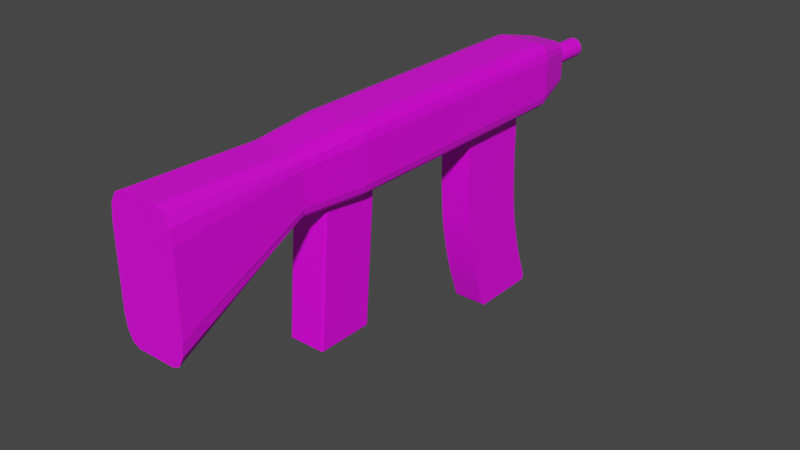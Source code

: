 # Source: AssaultRifle.blend  (saved by Blender 3.2.14; exported with 4.5.12 LTS)
import bpy
from mathutils import Matrix  # noqa: F401  (used for matrix-valued properties, if any)

bpy.ops.wm.read_factory_settings(use_empty=True)
scene = bpy.context.scene
scene.name = 'Scene'

# ---- collections
col_collection = bpy.data.collections.new('Collection'); scene.collection.children.link(col_collection)

# ---- images (referenced by path relative to the original .blend; pixels are not part of the script)
import os
ASSET_DIR = os.environ.get("B2B_ASSET_DIR", "")  # directory of the original .blend (textures are referenced by path, not embedded)
HERE = os.path.dirname(os.path.abspath(__file__))  # packed textures are extracted next to this script under _unpacked/

def load_image(name, relpath, width, height, colorspace="sRGB"):
    """Load a texture the original file referenced (path relative to the .blend, or extracted next to this script)."""
    p = next((c for c in (os.path.join(HERE, relpath), os.path.join(ASSET_DIR, relpath)) if relpath and os.path.exists(c)), "")
    if p:
        img = bpy.data.images.load(p, check_existing=True)
        img.name = name
    else:  # same state as the original file: an image datablock whose file is absent (Cycles renders it pink)
        img = bpy.data.images.new(name, width, height)
        img.source = "FILE"
        img.filepath = "//" + (relpath or name)
    img.colorspace_settings.name = colorspace
    return img
img_pistol_png = load_image('Pistol.png', 'Pistol.png', 1024, 1024, 'sRGB')

# ---- materials (node trees are filled in below, after node groups)
mat_iron = bpy.data.materials.new('Iron')
mat_iron.alpha_threshold = 0.0
mat_iron.use_transparent_shadow = False
mat_iron.line_color = (0.0, 0.0, 0.0, 1.0)
mat_wood = bpy.data.materials.new('Wood')
mat_wood.use_transparent_shadow = False
mat_smoothiron = bpy.data.materials.new('SmoothIron')
mat_smoothiron.use_transparent_shadow = False

# ---- material node trees
mat_iron.use_nodes = True; mat_iron.node_tree.nodes.clear()
_N = mat_iron.node_tree.nodes; _L = mat_iron.node_tree.links
n0 = _N.new('ShaderNodeOutputMaterial'); n0.name = 'Material Output'; n0.location = (300, 300)
n1 = _N.new('ShaderNodeBsdfPrincipled'); n1.name = 'Principled BSDF'; n1.location = (10, 300)
n1.distribution = 'GGX'
n1.subsurface_method = 'RANDOM_WALK_SKIN'
n1.inputs[2].default_value = 0.4
n1.inputs[3].default_value = 1.45
n1.inputs[27].default_value = (0.0, 0.0, 0.0, 1.0)
n1.inputs[28].default_value = 1.0
n2 = _N.new('ShaderNodeTexImage'); n2.name = 'Image Texture'; n2.location = (-451, 175)
n2.image = img_pistol_png
n2.interpolation = 'Closest'
_L.new(n1.outputs[0], n0.inputs[0])
_L.new(n2.outputs[0], n1.inputs[0])
n0.is_active_output = True
mat_wood.use_nodes = True; mat_wood.node_tree.nodes.clear()
_N = mat_wood.node_tree.nodes; _L = mat_wood.node_tree.links
n0 = _N.new('ShaderNodeBsdfPrincipled'); n0.name = 'Principled BSDF'; n0.location = (10, 300)
n0.distribution = 'GGX'
n0.subsurface_method = 'RANDOM_WALK_SKIN'
n0.inputs[3].default_value = 1.45
n0.inputs[27].default_value = (0.0, 0.0, 0.0, 1.0)
n0.inputs[28].default_value = 1.0
n1 = _N.new('ShaderNodeOutputMaterial'); n1.name = 'Material Output'; n1.location = (300, 300)
n2 = _N.new('ShaderNodeTexImage'); n2.name = 'Image Texture'; n2.location = (-435, 28)
n2.image = img_pistol_png
n2.interpolation = 'Closest'
_L.new(n0.outputs[0], n1.inputs[0])
_L.new(n2.outputs[0], n0.inputs[0])
n1.is_active_output = True
mat_smoothiron.use_nodes = True; mat_smoothiron.node_tree.nodes.clear()
_N = mat_smoothiron.node_tree.nodes; _L = mat_smoothiron.node_tree.links
n0 = _N.new('ShaderNodeBsdfPrincipled'); n0.name = 'Principled BSDF'; n0.location = (10, 300)
n0.distribution = 'GGX'
n0.subsurface_method = 'RANDOM_WALK_SKIN'
n0.inputs[3].default_value = 1.45
n0.inputs[27].default_value = (0.0, 0.0, 0.0, 1.0)
n0.inputs[28].default_value = 1.0
n1 = _N.new('ShaderNodeOutputMaterial'); n1.name = 'Material Output'; n1.location = (300, 300)
n2 = _N.new('ShaderNodeTexImage'); n2.name = 'Image Texture'; n2.location = (-424, 97)
n2.image = img_pistol_png
n2.interpolation = 'Closest'
_L.new(n0.outputs[0], n1.inputs[0])
_L.new(n2.outputs[0], n0.inputs[0])
n1.is_active_output = True

# ---- world
world_world = bpy.data.worlds.new('World'); scene.world = world_world
world_world.use_nodes = True; world_world.node_tree.nodes.clear()
_N = world_world.node_tree.nodes; _L = world_world.node_tree.links
n0 = _N.new('ShaderNodeOutputWorld'); n0.name = 'World Output'; n0.location = (300, 300)
n1 = _N.new('ShaderNodeBackground'); n1.name = 'Background'; n1.location = (10, 300)
n1.inputs[0].default_value = (0.05088, 0.05088, 0.05088, 1.0)
_L.new(n1.outputs[0], n0.inputs[0])
n0.is_active_output = True
world_world.color = (0.05088, 0.05088, 0.05088)
world_world.use_sun_shadow = False
world_world.sun_shadow_jitter_overblur = 0.0

# ---- meshes
me_cube = bpy.data.meshes.new('Cube')
me_cube.from_pydata([(0.5, 0.262, 1.0), (0.5, -2.0, 1.0), (-0.5, 0.262, 1.0), (-0.5, -2.0, 1.0), (0.5, 0.3178, -1.552), (0.5, 0.262, -0.4448), (0.5, -0.5552, -1.0), (-0.5, 0.262, -0.4448), (-0.5, 0.3178, -1.552), (-0.5, -0.5552, -1.0), (-0.5, 0.355, -1.921), (-0.5, 0.8142, -3.988), (-0.5, -0.8659, -2.981), (-0.5, 0.3738, -2.082), (-0.5, 0.3994, -2.26), (-0.5, 0.4313, -2.452), (-0.5, 0.4687, -2.654), (-0.5, 0.5111, -2.861), (-0.5, 0.5574, -3.07), (-0.5, 0.6068, -3.275), (-0.5, 0.6582, -3.474), (-0.5, 0.7106, -3.661), (-0.5, 0.763, -3.834), (0.5, 0.8142, -3.988), (0.5, 0.355, -1.921), (0.5, -0.8659, -2.981), (0.5, 0.763, -3.834), (0.5, 0.7106, -3.661), (0.5, 0.6582, -3.474), (0.5, 0.6068, -3.275), (0.5, 0.5574, -3.07), (0.5, 0.5111, -2.861), (0.5, 0.4687, -2.654), (0.5, 0.4313, -2.452), (0.5, 0.3994, -2.26), (0.5, 0.3738, -2.082), (-0.5, -1.421, -4.065), (-0.5, -1.915, -1.84), (-0.5, -0.866, -2.981), (-0.5, -1.471, -3.913), (-0.5, -1.523, -3.745), (-0.5, -1.575, -3.563), (-0.5, -1.626, -3.37), (-0.5, -1.675, -3.169), (-0.5, -1.723, -2.964), (-0.5, -1.767, -2.759), (-0.5, -1.807, -2.556), (-0.5, -1.842, -2.359), (-0.5, -1.873, -2.172), (-0.5, -1.897, -1.998), (0.5, -1.915, -1.84), (0.5, -1.421, -4.065), (0.5, -0.866, -2.981), (0.5, -1.897, -1.998), (0.5, -1.873, -2.172), (0.5, -1.842, -2.359), (0.5, -1.807, -2.556), (0.5, -1.767, -2.759), (0.5, -1.723, -2.964), (0.5, -1.675, -3.169), (0.5, -1.626, -3.37), (0.5, -1.575, -3.563), (0.5, -1.523, -3.745), (0.5, -1.471, -3.913), (0.5, -2.0, -0.1297), (0.5, -1.915, -1.84), (0.5, -1.13, -1.0), (0.5, -1.999, -0.2936), (0.5, -1.995, -0.478), (0.5, -1.989, -0.6774), (0.5, -1.98, -0.8856), (0.5, -1.97, -1.096), (0.5, -1.958, -1.303), (0.5, -1.944, -1.5), (0.5, -1.93, -1.681), (-0.5, -1.915, -1.84), (-0.5, -2.0, -0.1297), (-0.5, -1.13, -1.0), (-0.5, -1.93, -1.681), (-0.5, -1.944, -1.5), (-0.5, -1.958, -1.303), (-0.5, -1.97, -1.096), (-0.5, -1.98, -0.8856), (-0.5, -1.989, -0.6774), (-0.5, -1.995, -0.478), (-0.5, -1.999, -0.2936), (-0.5, 1.104, -4.815), (-0.5, 0.9854, -4.981), (-0.5, 1.109, -4.898), (-0.5, 1.066, -4.959), (0.5, 0.9854, -4.981), (0.5, 1.104, -4.815), (0.5, 1.066, -4.959), (0.5, 1.109, -4.898), (-0.5, -0.9814, -4.981), (-0.5, -1.139, -4.869), (-0.5, -1.046, -4.966), (-0.5, -1.104, -4.925), (0.5, -1.139, -4.869), (0.5, -0.9814, -4.981), (0.5, -1.104, -4.925), (0.5, -1.046, -4.966), (-1.0, -2.0, 1.0)], [], [(0, 2, 3, 1), (65, 75, 37, 50), (23, 25, 52, 51, 98, 100, 101, 99, 90, 92, 93, 91), (4, 6, 66, 65, 50, 52, 25, 24), (75, 77, 9, 8, 10, 12, 38, 37), (36, 38, 12, 11, 86, 88, 89, 87, 94, 96, 97, 95), (11, 23, 91, 86), (8, 4, 24, 10), (4, 5, 6), (7, 8, 9), (4, 8, 7, 5), (7, 2, 0, 5), (10, 13, 12), (13, 14, 12), (14, 15, 12), (15, 16, 12), (16, 17, 12), (17, 18, 12), (18, 19, 12), (19, 20, 12), (20, 21, 12), (21, 22, 12), (22, 11, 12), (23, 26, 25), (26, 27, 25), (27, 28, 25), (28, 29, 25), (29, 30, 25), (30, 31, 25), (31, 32, 25), (32, 33, 25), (33, 34, 25), (34, 35, 25), (35, 24, 25), (23, 11, 22, 26), (26, 22, 21, 27), (27, 21, 20, 28), (28, 20, 19, 29), (29, 19, 18, 30), (30, 18, 17, 31), (31, 17, 16, 32), (32, 16, 15, 33), (33, 15, 14, 34), (34, 14, 13, 35), (35, 13, 10, 24), (64, 1, 3, 76), (36, 39, 38), (39, 40, 38), (40, 41, 38), (41, 42, 38), (42, 43, 38), (43, 44, 38), (44, 45, 38), (45, 46, 38), (46, 47, 38), (47, 48, 38), (48, 49, 38), (49, 37, 38), (50, 53, 52), (53, 54, 52), (54, 55, 52), (55, 56, 52), (56, 57, 52), (57, 58, 52), (58, 59, 52), (59, 60, 52), (60, 61, 52), (61, 62, 52), (62, 63, 52), (63, 51, 52), (36, 51, 63, 39), (39, 63, 62, 40), (40, 62, 61, 41), (41, 61, 60, 42), (42, 60, 59, 43), (43, 59, 58, 44), (44, 58, 57, 45), (45, 57, 56, 46), (46, 56, 55, 47), (47, 55, 54, 48), (48, 54, 53, 49), (49, 53, 50, 37), (77, 76, 3, 2, 7, 9), (64, 67, 66), (67, 68, 66), (68, 69, 66), (69, 70, 66), (70, 71, 66), (71, 72, 66), (72, 73, 66), (73, 74, 66), (74, 65, 66), (75, 78, 77), (78, 79, 77), (79, 80, 77), (80, 81, 77), (81, 82, 77), (82, 83, 77), (83, 84, 77), (84, 85, 77), (85, 76, 77), (75, 65, 74, 78), (78, 74, 73, 79), (79, 73, 72, 80), (80, 72, 71, 81), (81, 71, 70, 82), (82, 70, 69, 83), (83, 69, 68, 84), (84, 68, 67, 85), (85, 67, 64, 76), (6, 5, 0, 1, 64, 66), (90, 87, 89, 92), (92, 89, 88, 93), (93, 88, 86, 91), (51, 36, 95, 98), (94, 99, 101, 96), (96, 101, 100, 97), (97, 100, 98, 95), (87, 90, 99, 94)])
_uv = me_cube.uv_layers.new(name='UVMap')
_uv.uv.foreach_set('vector', [0.1652, 0.4752, 0.1652, 0.4752, 0.1652, 0.4752, 0.1652, 0.4752, 0.1652, 0.4752, 0.1652, 0.4752, 0.1652, 0.4752, 0.1652, 0.4752, 0.1652, 0.4752, 0.1652, 0.4752, 0.1652, 0.4752, 0.1652, 0.4752, 0.1652, 0.4752, 0.1652, 0.4752, 0.1652, 0.4752, 0.1652, 0.4752, 0.1652, 0.4752, 0.1652, 0.4752, 0.1652, 0.4752, 0.1652, 0.4752, 0.1652, 0.4752, 0.1652, 0.4752, 0.1652, 0.4752, 0.1652, 0.4752, 0.1652, 0.4752, 0.1652, 0.4752, 0.1652, 0.4752, 0.1652, 0.4752, 0.1652, 0.4752, 0.1652, 0.4752, 0.1652, 0.4752, 0.1652, 0.4752, 0.1652, 0.4752, 0.1652, 0.4752, 0.1652, 0.4752, 0.1652, 0.4752, 0.1652, 0.4752, 0.1652, 0.4752, 0.1652, 0.4752, 0.1652, 0.4752, 0.1652, 0.4752, 0.1652, 0.4752, 0.1652, 0.4752, 0.1652, 0.4752, 0.1652, 0.4752, 0.1652, 0.4752, 0.1652, 0.4752, 0.1652, 0.4752, 0.1652, 0.4752, 0.1652, 0.4752, 0.1652, 0.4752, 0.1652, 0.4752, 0.1652, 0.4752, 0.1652, 0.4752, 0.1652, 0.4752, 0.1652, 0.4752, 0.1652, 0.4752, 0.1652, 0.4752, 0.1652, 0.4752, 0.1652, 0.4752, 0.1652, 0.4752, 0.1652, 0.4752, 0.1652, 0.4752, 0.1652, 0.4752, 0.1652, 0.4752, 0.1652, 0.4752, 0.1652, 0.4752, 0.1652, 0.4752, 0.1652, 0.4752, 0.1652, 0.4752, 0.1652, 0.4752, 0.1652, 0.4752, 0.1652, 0.4752, 0.1652, 0.4752, 0.1652, 0.4752, 0.1652, 0.4752, 0.1652, 0.4752, 0.1652, 0.4752, 0.1652, 0.4752, 0.1652, 0.4752, 0.1652, 0.4752, 0.1652, 0.4752, 0.1652, 0.4752, 0.1652, 0.4752, 0.1652, 0.4752, 0.1652, 0.4752, 0.1652, 0.4752, 0.1652, 0.4752, 0.1652, 0.4752, 0.1652, 0.4752, 0.1652, 0.4752, 0.1652, 0.4752, 0.1652, 0.4752, 0.1652, 0.4752, 0.1652, 0.4752, 0.1652, 0.4752, 0.1652, 0.4752, 0.1652, 0.4752, 0.1652, 0.4752, 0.1652, 0.4752, 0.1652, 0.4752, 0.1652, 0.4752, 0.1652, 0.4752, 0.1652, 0.4752, 0.1652, 0.4752, 0.1652, 0.4752, 0.1652, 0.4752, 0.1652, 0.4752, 0.1652, 0.4752, 0.1652, 0.4752, 0.1652, 0.4752, 0.1652, 0.4752, 0.1652, 0.4752, 0.1652, 0.4752, 0.1652, 0.4752, 0.1652, 0.4752, 0.1652, 0.4752, 0.1652, 0.4752, 0.1652, 0.4752, 0.1652, 0.4752, 0.1652, 0.4752, 0.1652, 0.4752, 0.1652, 0.4752, 0.1652, 0.4752, 0.1652, 0.4752, 0.1652, 0.4752, 0.1652, 0.4752, 0.1652, 0.4752, 0.1652, 0.4752, 0.1652, 0.4752, 0.1652, 0.4752, 0.1652, 0.4752, 0.1652, 0.4752, 0.1652, 0.4752, 0.1652, 0.4752, 0.1652, 0.4752, 0.1652, 0.4752, 0.1652, 0.4752, 0.1652, 0.4752, 0.1652, 0.4752, 0.1652, 0.4752, 0.1652, 0.4752, 0.1652, 0.4752, 0.1652, 0.4752, 0.1652, 0.4752, 0.1652, 0.4752, 0.1652, 0.4752, 0.1652, 0.4752, 0.1652, 0.4752, 0.1652, 0.4752, 0.1652, 0.4752, 0.1652, 0.4752, 0.1652, 0.4752, 0.1652, 0.4752, 0.1652, 0.4752, 0.1652, 0.4752, 0.1652, 0.4752, 0.1652, 0.4752, 0.1652, 0.4752, 0.1652, 0.4752, 0.1652, 0.4752, 0.1652, 0.4752, 0.1652, 0.4752, 0.1652, 0.4752, 0.1652, 0.4752, 0.1652, 0.4752, 0.1652, 0.4752, 0.1652, 0.4752, 0.1652, 0.4752, 0.1652, 0.4752, 0.1652, 0.4752, 0.1652, 0.4752, 0.1652, 0.4752, 0.1652, 0.4752, 0.1652, 0.4752, 0.1652, 0.4752, 0.1652, 0.4752, 0.1652, 0.4752, 0.1652, 0.4752, 0.1652, 0.4752, 0.1652, 0.4752, 0.1652, 0.4752, 0.1652, 0.4752, 0.1652, 0.4752, 0.1652, 0.4752, 0.1652, 0.4752, 0.1652, 0.4752, 0.1652, 0.4752, 0.1652, 0.4752, 0.1652, 0.4752, 0.1652, 0.4752, 0.1652, 0.4752, 0.1652, 0.4752, 0.1652, 0.4752, 0.1652, 0.4752, 0.1652, 0.4752, 0.1652, 0.4752, 0.1652, 0.4752, 0.1652, 0.4752, 0.1652, 0.4752, 0.1652, 0.4752, 0.1652, 0.4752, 0.1652, 0.4752, 0.1652, 0.4752, 0.1652, 0.4752, 0.1652, 0.4752, 0.1652, 0.4752, 0.1652, 0.4752, 0.1652, 0.4752, 0.1652, 0.4752, 0.1652, 0.4752, 0.1652, 0.4752, 0.1652, 0.4752, 0.1652, 0.4752, 0.1652, 0.4752, 0.1652, 0.4752, 0.1652, 0.4752, 0.1652, 0.4752, 0.1652, 0.4752, 0.1652, 0.4752, 0.1652, 0.4752, 0.1652, 0.4752, 0.1652, 0.4752, 0.1652, 0.4752, 0.1652, 0.4752, 0.1652, 0.4752, 0.1652, 0.4752, 0.1652, 0.4752, 0.1652, 0.4752, 0.1652, 0.4752, 0.1652, 0.4752, 0.1652, 0.4752, 0.1652, 0.4752, 0.1652, 0.4752, 0.1652, 0.4752, 0.1652, 0.4752, 0.1652, 0.4752, 0.1652, 0.4752, 0.1652, 0.4752, 0.1652, 0.4752, 0.1652, 0.4752, 0.1652, 0.4752, 0.1652, 0.4752, 0.1652, 0.4752, 0.1652, 0.4752, 0.1652, 0.4752, 0.1652, 0.4752, 0.1652, 0.4752, 0.1652, 0.4752, 0.1652, 0.4752, 0.1652, 0.4752, 0.1652, 0.4752, 0.1652, 0.4752, 0.1652, 0.4752, 0.1652, 0.4752, 0.1652, 0.4752, 0.1652, 0.4752, 0.1652, 0.4752, 0.1652, 0.4752, 0.1652, 0.4752, 0.1652, 0.4752, 0.1652, 0.4752, 0.1652, 0.4752, 0.1652, 0.4752, 0.1652, 0.4752, 0.1652, 0.4752, 0.1652, 0.4752, 0.1652, 0.4752, 0.1652, 0.4752, 0.1652, 0.4752, 0.1652, 0.4752, 0.1652, 0.4752, 0.1652, 0.4752, 0.1652, 0.4752, 0.1652, 0.4752, 0.1652, 0.4752, 0.1652, 0.4752, 0.1652, 0.4752, 0.1652, 0.4752, 0.1652, 0.4752, 0.1652, 0.4752, 0.1652, 0.4752, 0.1652, 0.4752, 0.1652, 0.4752, 0.1652, 0.4752, 0.1652, 0.4752, 0.1652, 0.4752, 0.1652, 0.4752, 0.1652, 0.4752, 0.1652, 0.4752, 0.1652, 0.4752, 0.1652, 0.4752, 0.1652, 0.4752, 0.1652, 0.4752, 0.1652, 0.4752, 0.1652, 0.4752, 0.1652, 0.4752, 0.1652, 0.4752, 0.1652, 0.4752, 0.1652, 0.4752, 0.1652, 0.4752, 0.1652, 0.4752, 0.1652, 0.4752, 0.1652, 0.4752, 0.1652, 0.4752, 0.1652, 0.4752, 0.1652, 0.4752, 0.1652, 0.4752, 0.1652, 0.4752, 0.1652, 0.4752, 0.1652, 0.4752, 0.1652, 0.4752, 0.1652, 0.4752, 0.1652, 0.4752, 0.1652, 0.4752, 0.1652, 0.4752, 0.1652, 0.4752, 0.1652, 0.4752, 0.1652, 0.4752, 0.1652, 0.4752, 0.1652, 0.4752, 0.1652, 0.4752, 0.1652, 0.4752, 0.1652, 0.4752, 0.1652, 0.4752, 0.1652, 0.4752, 0.1652, 0.4752, 0.1652, 0.4752, 0.1652, 0.4752, 0.1652, 0.4752, 0.1652, 0.4752, 0.1652, 0.4752, 0.1652, 0.4752, 0.1652, 0.4752, 0.1652, 0.4752, 0.1652, 0.4752, 0.1652, 0.4752, 0.1652, 0.4752, 0.1652, 0.4752, 0.1652, 0.4752, 0.1652, 0.4752, 0.1652, 0.4752, 0.1652, 0.4752, 0.1652, 0.4752, 0.1652, 0.4752, 0.1652, 0.4752, 0.1652, 0.4752, 0.1652, 0.4752, 0.1652, 0.4752, 0.1652, 0.4752, 0.1652, 0.4752, 0.1652, 0.4752, 0.1652, 0.4752, 0.1652, 0.4752, 0.1652, 0.4752, 0.1652, 0.4752, 0.1652, 0.4752, 0.1652, 0.4752, 0.1652, 0.4752, 0.1652, 0.4752, 0.1652, 0.4752, 0.1652, 0.4752, 0.1652, 0.4752, 0.1652, 0.4752, 0.1652, 0.4752, 0.1652, 0.4752, 0.1652, 0.4752, 0.1652, 0.4752, 0.1652, 0.4752, 0.1652, 0.4752, 0.1652, 0.4752, 0.1652, 0.4752, 0.1652, 0.4752, 0.1652, 0.4752, 0.1652, 0.4752, 0.1652, 0.4752, 0.1652, 0.4752, 0.1652, 0.4752, 0.1652, 0.4752, 0.1652, 0.4752, 0.1652, 0.4752, 0.1652, 0.4752, 0.1652, 0.4752, 0.1652, 0.4752, 0.1652, 0.4752, 0.1652, 0.4752, 0.1652, 0.4752, 0.1652, 0.4752, 0.1652, 0.4752, 0.1652, 0.4752, 0.1652, 0.4752, 0.1652, 0.4752, 0.1652, 0.4752, 0.1652, 0.4752, 0.1652, 0.4752, 0.1652, 0.4752, 0.1652, 0.4752, 0.1652, 0.4752, 0.1652, 0.4752, 0.1652, 0.4752, 0.1652, 0.4752, 0.1652, 0.4752, 0.1652, 0.4752, 0.1652, 0.4752, 0.1652, 0.4752, 0.1652, 0.4752, 0.1652, 0.4752, 0.1652, 0.4752, 0.1652, 0.4752, 0.1652, 0.4752, 0.1652, 0.4752, 0.1652, 0.4752, 0.1652, 0.4752, 0.1652, 0.4752, 0.1652, 0.4752, 0.1652, 0.4752, 0.1652, 0.4752, 0.1652, 0.4752, 0.1652, 0.4752, 0.1652, 0.4752, 0.1652, 0.4752, 0.1652, 0.4752, 0.1652, 0.4752, 0.1652, 0.4752, 0.1652, 0.4752, 0.1652, 0.4752, 0.1652, 0.4752, 0.1652, 0.4752, 0.1652, 0.4752, 0.1652, 0.4752, 0.1652, 0.4752, 0.1652, 0.4752, 0.1652, 0.4752, 0.1652, 0.4752, 0.1652, 0.4752, 0.1652, 0.4752, 0.1652, 0.4752, 0.1652, 0.4752])
me_cube.materials.append(mat_iron)
me_cube.use_mirror_vertex_groups = False
me_cube.update()
me_cube_001 = bpy.data.meshes.new('Cube.001')
me_cube_001.from_pydata([(-0.8164, -9.0, 1.315), (-0.6852, -9.0, 1.184), (0.8132, -9.0, 2.675), (0.675, -9.0, 2.813), (0.6846, -9.0, 1.184), (-0.5061, -9.0, 1.136), (0.5055, -9.0, 1.136), (0.4863, -9.0, 2.864), (-0.5061, -9.0, 2.864), (0.8638, -9.0, 1.494), (0.8638, -9.0, 2.486), (-0.6852, -9.0, 2.816), (1.0, -7.0, 2.563), (-0.8164, -9.0, 2.685), (-1.0, -7.0, 2.585), (-0.5853, -7.0, 1.0), (-0.7927, -7.0, 1.056), (-1.0, -7.0, 1.415), (-0.9444, -7.0, 1.207), (1.0, -7.0, 1.415), (0.9444, -7.0, 1.207), (0.5853, -7.0, 1.0), (0.7927, -7.0, 1.056), (-0.5853, -1.0, 3.0), (-1.0, -1.0, 2.585), (0.7816, -7.0, 2.941), (-0.7927, -1.0, 2.944), (-0.9444, -1.0, 2.793), (-1.0, -1.0, 1.415), (-0.5853, -1.0, 1.0), (-0.5853, -7.0, 3.0), (-0.9444, -1.0, 1.207), (-0.7927, -1.0, 1.056), (-1.0, 1.0, 1.415), (-0.5853, 1.0, 1.0), (-0.9444, 1.0, 1.207), (-0.7927, 1.0, 1.056), (-0.5853, 1.0, 3.0), (-1.0, 1.0, 2.585), (-0.7927, 1.0, 2.944), (-0.9444, 1.0, 2.793), (0.5853, -1.0, 1.0), (1.0, -1.0, 1.415), (-0.9444, -7.0, 2.793), (0.7927, -1.0, 1.056), (0.9444, -1.0, 1.207), (0.5639, -1.0, 3.0), (1.0, -1.0, 2.564), (0.782, -1.0, 2.942), (0.9416, -1.0, 2.782), (0.5853, 1.0, 1.0), (1.0, 1.0, 1.415), (0.7927, 1.0, 1.056), (0.9444, 1.0, 1.207), (1.0, 1.0, 2.566), (0.5662, 1.0, 3.0), (0.9419, 1.0, 2.783), (0.7831, 1.0, 2.942), (0.5615, -1.0, 3.0), (1.0, -1.0, 2.561), (0.7807, -1.0, 2.941), (0.9413, -1.0, 2.781), (-0.5853, -1.0, 1.0), (-1.0, -1.0, 1.415), (0.9415, -7.0, 2.782), (-0.7927, -1.0, 1.056), (-0.9444, -1.0, 1.207), (-1.0, -1.0, 2.585), (-0.5853, -1.0, 3.0), (0.5631, -7.0, 3.0), (-0.9444, -1.0, 2.793), (-0.7927, -1.0, 2.944), (0.5623, -1.0, 3.0), (1.0, -1.0, 2.562), (0.7811, -1.0, 2.941), (0.9414, -1.0, 2.781), (1.0, -1.0, 1.415), (0.5853, -1.0, 1.0), (-0.7927, -7.0, 2.944), (0.9444, -1.0, 1.207), (0.7927, -1.0, 1.056), (-1.0, -7.0, 1.415), (-0.5853, -7.0, 1.0), (-0.9444, -7.0, 1.207), (-0.7927, -7.0, 1.056), (-0.5853, -7.0, 3.0), (-1.0, -7.0, 2.585), (-0.7927, -7.0, 2.944), (-0.9444, -7.0, 2.793), (1.0, -7.0, 2.563), (0.5631, -7.0, 3.0), (0.9415, -7.0, 2.782), (0.7816, -7.0, 2.941), (0.5853, -7.0, 1.0), (1.0, -7.0, 1.415), (0.7927, -7.0, 1.056), (0.9444, -7.0, 1.207), (-0.8644, -9.0, 1.494), (0.8158, -9.0, 1.315), (-0.8644, -9.0, 2.505), (-0.7927, -13.0, -0.8866), (-0.9444, -13.0, -0.5831), (0.9444, -13.0, -0.5831), (0.7927, -13.0, -0.8866), (-1.0, -13.0, -0.1684), (-1.0, -13.0, 2.173), (0.9415, -13.0, 2.565), (1.0, -13.0, 2.129), (-0.9444, -13.0, 2.588), (1.0, -13.0, -0.1684), (0.5631, -13.0, 3.002), (0.7816, -13.0, 2.885), (-0.5853, -13.0, 3.002), (0.5853, -13.0, -0.9977), (-0.5853, -13.0, -0.9977), (-0.7927, -13.0, 2.891), (-0.4103, 2.282, 2.699), (-0.5554, 2.282, 2.661), (-0.6617, 2.282, 2.554), (-0.7006, 2.282, 2.409), (-0.4103, 2.282, 1.299), (-0.5554, 2.282, 1.338), (-0.6617, 2.282, 1.445), (-0.7006, 2.282, 1.59), (0.6994, 2.282, 1.59), (0.6605, 2.282, 1.445), (0.5543, 2.282, 1.338), (0.4092, 2.282, 1.299), (0.6994, 2.282, 2.396), (0.6588, 2.282, 2.548), (0.5476, 2.282, 2.659), (0.3959, 2.282, 2.699)], [], [(55, 37, 23, 46), (83, 84, 16, 18), (34, 50, 41, 29), (92, 90, 69, 25), (12, 64, 2, 10), (94, 89, 12, 19), (51, 54, 47, 42), (72, 68, 85, 90), (28, 24, 38, 33), (76, 73, 89, 94), (62, 77, 93, 82), (67, 63, 81, 86), (21, 22, 4, 6), (43, 14, 99, 13), (88, 86, 14, 43), (89, 91, 64, 12), (18, 16, 1, 0), (69, 30, 8, 7), (1, 5, 114, 100), (14, 17, 97, 99), (85, 87, 78, 30), (84, 82, 15, 16), (96, 94, 19, 20), (90, 85, 30, 69), (64, 25, 3, 2), (82, 93, 21, 15), (93, 95, 22, 21), (86, 81, 17, 14), (81, 83, 18, 17), (78, 43, 13, 11), (16, 15, 5, 1), (15, 21, 6, 5), (87, 88, 43, 78), (95, 96, 20, 22), (91, 92, 25, 64), (23, 37, 39, 26), (26, 39, 40, 27), (27, 40, 38, 24), (34, 29, 32, 36), (36, 32, 31, 35), (35, 31, 28, 33), (41, 50, 52, 44), (44, 52, 53, 45), (45, 53, 51, 42), (55, 46, 48, 57), (57, 48, 49, 56), (56, 49, 47, 54), (120, 34, 36, 121), (121, 36, 35, 122), (122, 35, 33, 123), (124, 51, 53, 125), (125, 53, 52, 126), (126, 52, 50, 127), (59, 47, 49, 61), (61, 49, 48, 60), (60, 48, 46, 58), (73, 59, 61, 75), (75, 61, 60, 74), (74, 60, 58, 72), (67, 86, 88, 70), (70, 88, 87, 71), (71, 87, 85, 68), (89, 73, 75, 91), (91, 75, 74, 92), (92, 74, 72, 90), (93, 77, 80, 95), (95, 80, 79, 96), (96, 79, 76, 94), (81, 63, 66, 83), (83, 66, 65, 84), (84, 65, 62, 82), (22, 20, 98, 4), (17, 18, 0, 97), (25, 69, 7, 3), (19, 12, 10, 9), (30, 78, 11, 8), (20, 19, 9, 98), (113, 103, 102, 109, 107, 106, 111, 110, 112, 115, 108, 105, 104, 101, 100, 114), (98, 9, 109, 102), (2, 3, 111, 106), (9, 10, 107, 109), (8, 11, 115, 112), (3, 7, 110, 111), (0, 1, 100, 101), (7, 8, 112, 110), (4, 98, 102, 103), (6, 4, 103, 113), (99, 97, 104, 105), (11, 13, 108, 115), (5, 6, 113, 114), (10, 2, 106, 107), (97, 0, 101, 104), (13, 99, 105, 108), (57, 130, 131, 55), (56, 129, 130, 57), (54, 128, 129, 56), (131, 130, 129, 128, 124, 125, 126, 127, 120, 121, 122, 123, 119, 118, 117, 116), (40, 118, 119, 38), (39, 117, 118, 40), (37, 116, 117, 39), (50, 34, 120, 127), (54, 51, 124, 128), (33, 38, 119, 123), (37, 55, 131, 116)])
me_cube_001.polygons.foreach_set('material_index', [0, 0, 0, 0, 0, 0, 0, 0, 0, 0, 0, 0, 0, 0, 0, 0, 0, 0, 1, 0, 0, 0, 0, 0, 0, 0, 0, 0, 0, 0, 0, 0, 0, 0, 0, 0, 0, 0, 0, 0, 0, 0, 0, 0, 0, 0, 0, 0, 0, 0, 0, 0, 0, 0, 0, 0, 0, 0, 0, 0, 0, 0, 0, 0, 0, 0, 0, 0, 0, 0, 0, 0, 0, 0, 0, 0, 0, 1, 1, 1, 1, 1, 1, 1, 1, 1, 1, 1, 1, 1, 1, 1, 1, 0, 0, 0, 0, 0, 0, 0, 0, 0, 0, 0])
_uv = me_cube_001.uv_layers.new(name='UVMap')
_uv.uv.foreach_set('vector', [0.1962, 0.5031, 0.1962, 0.5031, 0.1962, 0.5031, 0.1962, 0.5031, 0.1962, 0.5031, 0.1962, 0.5031, 0.1962, 0.5031, 0.1962, 0.5031, 0.1962, 0.5031, 0.1962, 0.5031, 0.1962, 0.5031, 0.1962, 0.5031, 0.1962, 0.5031, 0.1962, 0.5031, 0.1962, 0.5031, 0.1962, 0.5031, 0.1962, 0.5031, 0.1962, 0.5031, 0.1962, 0.5031, 0.1962, 0.5031, 0.1962, 0.5031, 0.1962, 0.5031, 0.1962, 0.5031, 0.1962, 0.5031, 0.1962, 0.5031, 0.1962, 0.5031, 0.1962, 0.5031, 0.1962, 0.5031, 0.1962, 0.5031, 0.1962, 0.5031, 0.1962, 0.5031, 0.1962, 0.5031, 0.1962, 0.5031, 0.1962, 0.5031, 0.1962, 0.5031, 0.1962, 0.5031, 0.1962, 0.5031, 0.1962, 0.5031, 0.1962, 0.5031, 0.1962, 0.5031, 0.1962, 0.5031, 0.1962, 0.5031, 0.1962, 0.5031, 0.1962, 0.5031, 0.1962, 0.5031, 0.1962, 0.5031, 0.1962, 0.5031, 0.1962, 0.5031, 0.1962, 0.5031, 0.1962, 0.5031, 0.1962, 0.5031, 0.1962, 0.5031, 0.1962, 0.5031, 0.1962, 0.5031, 0.1962, 0.5031, 0.1962, 0.5031, 0.1962, 0.5031, 0.1962, 0.5031, 0.1962, 0.5031, 0.1962, 0.5031, 0.1962, 0.5031, 0.1962, 0.5031, 0.1962, 0.5031, 0.1962, 0.5031, 0.1962, 0.5031, 0.1962, 0.5031, 0.1962, 0.5031, 0.1962, 0.5031, 0.1962, 0.5031, 0.1962, 0.5031, 0.1962, 0.5031, 0.1962, 0.5031, 0.7077, 0.531, 0.7077, 0.531, 0.7077, 0.531, 0.7077, 0.531, 0.1962, 0.5031, 0.1962, 0.5031, 0.1962, 0.5031, 0.1962, 0.5031, 0.1962, 0.5031, 0.1962, 0.5031, 0.1962, 0.5031, 0.1962, 0.5031, 0.1962, 0.5031, 0.1962, 0.5031, 0.1962, 0.5031, 0.1962, 0.5031, 0.1962, 0.5031, 0.1962, 0.5031, 0.1962, 0.5031, 0.1962, 0.5031, 0.1962, 0.5031, 0.1962, 0.5031, 0.1962, 0.5031, 0.1962, 0.5031, 0.1962, 0.5031, 0.1962, 0.5031, 0.1962, 0.5031, 0.1962, 0.5031, 0.1962, 0.5031, 0.1962, 0.5031, 0.1962, 0.5031, 0.1962, 0.5031, 0.1962, 0.5031, 0.1962, 0.5031, 0.1962, 0.5031, 0.1962, 0.5031, 0.1962, 0.5031, 0.1962, 0.5031, 0.1962, 0.5031, 0.1962, 0.5031, 0.1962, 0.5031, 0.1962, 0.5031, 0.1962, 0.5031, 0.1962, 0.5031, 0.1962, 0.5031, 0.1962, 0.5031, 0.1962, 0.5031, 0.1962, 0.5031, 0.1962, 0.5031, 0.1962, 0.5031, 0.1962, 0.5031, 0.1962, 0.5031, 0.1962, 0.5031, 0.1962, 0.5031, 0.1962, 0.5031, 0.1962, 0.5031, 0.1962, 0.5031, 0.1962, 0.5031, 0.1962, 0.5031, 0.1962, 0.5031, 0.1962, 0.5031, 0.1962, 0.5031, 0.1962, 0.5031, 0.1962, 0.5031, 0.1962, 0.5031, 0.1962, 0.5031, 0.1962, 0.5031, 0.1962, 0.5031, 0.1962, 0.5031, 0.1962, 0.5031, 0.1962, 0.5031, 0.1962, 0.5031, 0.1962, 0.5031, 0.1962, 0.5031, 0.1962, 0.5031, 0.1962, 0.5031, 0.1962, 0.5031, 0.1962, 0.5031, 0.1962, 0.5031, 0.1962, 0.5031, 0.1962, 0.5031, 0.1962, 0.5031, 0.1962, 0.5031, 0.1962, 0.5031, 0.1962, 0.5031, 0.1962, 0.5031, 0.1962, 0.5031, 0.1962, 0.5031, 0.1962, 0.5031, 0.1962, 0.5031, 0.1962, 0.5031, 0.1962, 0.5031, 0.1962, 0.5031, 0.1962, 0.5031, 0.1962, 0.5031, 0.1962, 0.5031, 0.1962, 0.5031, 0.1962, 0.5031, 0.1962, 0.5031, 0.1962, 0.5031, 0.1962, 0.5031, 0.1962, 0.5031, 0.1962, 0.5031, 0.1962, 0.5031, 0.1962, 0.5031, 0.1962, 0.5031, 0.1962, 0.5031, 0.1962, 0.5031, 0.1962, 0.5031, 0.1962, 0.5031, 0.1962, 0.5031, 0.1962, 0.5031, 0.1962, 0.5031, 0.1962, 0.5031, 0.1962, 0.5031, 0.1962, 0.5031, 0.1962, 0.5031, 0.1962, 0.5031, 0.1962, 0.5031, 0.1962, 0.5031, 0.1962, 0.5031, 0.1962, 0.5031, 0.1962, 0.5031, 0.1962, 0.5031, 0.1962, 0.5031, 0.1962, 0.5031, 0.1962, 0.5031, 0.1962, 0.5031, 0.1962, 0.5031, 0.1962, 0.5031, 0.1962, 0.5031, 0.1962, 0.5031, 0.1962, 0.5031, 0.1962, 0.5031, 0.1962, 0.5031, 0.1962, 0.5031, 0.1962, 0.5031, 0.1962, 0.5031, 0.1962, 0.5031, 0.1962, 0.5031, 0.1962, 0.5031, 0.1962, 0.5031, 0.1962, 0.5031, 0.1962, 0.5031, 0.1962, 0.5031, 0.1962, 0.5031, 0.1962, 0.5031, 0.1962, 0.5031, 0.1962, 0.5031, 0.1962, 0.5031, 0.1962, 0.5031, 0.1962, 0.5031, 0.1962, 0.5031, 0.1962, 0.5031, 0.1962, 0.5031, 0.1962, 0.5031, 0.1962, 0.5031, 0.1962, 0.5031, 0.1962, 0.5031, 0.1962, 0.5031, 0.1962, 0.5031, 0.1962, 0.5031, 0.1962, 0.5031, 0.1962, 0.5031, 0.1962, 0.5031, 0.1962, 0.5031, 0.1962, 0.5031, 0.1962, 0.5031, 0.1962, 0.5031, 0.1962, 0.5031, 0.1962, 0.5031, 0.1962, 0.5031, 0.1962, 0.5031, 0.1962, 0.5031, 0.1962, 0.5031, 0.1962, 0.5031, 0.1962, 0.5031, 0.1962, 0.5031, 0.1962, 0.5031, 0.1962, 0.5031, 0.1962, 0.5031, 0.1962, 0.5031, 0.1962, 0.5031, 0.1962, 0.5031, 0.1962, 0.5031, 0.1962, 0.5031, 0.1962, 0.5031, 0.1962, 0.5031, 0.1962, 0.5031, 0.1962, 0.5031, 0.1962, 0.5031, 0.1962, 0.5031, 0.1962, 0.5031, 0.1962, 0.5031, 0.1962, 0.5031, 0.1962, 0.5031, 0.1962, 0.5031, 0.1962, 0.5031, 0.1962, 0.5031, 0.1962, 0.5031, 0.1962, 0.5031, 0.1962, 0.5031, 0.1962, 0.5031, 0.1962, 0.5031, 0.1962, 0.5031, 0.1962, 0.5031, 0.1962, 0.5031, 0.1962, 0.5031, 0.1962, 0.5031, 0.1962, 0.5031, 0.1962, 0.5031, 0.1962, 0.5031, 0.1962, 0.5031, 0.1962, 0.5031, 0.1962, 0.5031, 0.1962, 0.5031, 0.1962, 0.5031, 0.1962, 0.5031, 0.1962, 0.5031, 0.1962, 0.5031, 0.1962, 0.5031, 0.1962, 0.5031, 0.1962, 0.5031, 0.1962, 0.5031, 0.1962, 0.5031, 0.1962, 0.5031, 0.1962, 0.5031, 0.1962, 0.5031, 0.1962, 0.5031, 0.1962, 0.5031, 0.1962, 0.5031, 0.1962, 0.5031, 0.1962, 0.5031, 0.1962, 0.5031, 0.1962, 0.5031, 0.1962, 0.5031, 0.7077, 0.531, 0.7077, 0.531, 0.7077, 0.531, 0.7077, 0.531, 0.7077, 0.531, 0.7077, 0.531, 0.7077, 0.531, 0.7077, 0.531, 0.7077, 0.531, 0.7077, 0.531, 0.7077, 0.531, 0.7077, 0.531, 0.7077, 0.531, 0.7077, 0.531, 0.7077, 0.531, 0.7077, 0.531, 0.7077, 0.531, 0.7077, 0.531, 0.7077, 0.531, 0.7077, 0.531, 0.7077, 0.531, 0.7077, 0.531, 0.7077, 0.531, 0.7077, 0.531, 0.7077, 0.531, 0.7077, 0.531, 0.7077, 0.531, 0.7077, 0.531, 0.7077, 0.531, 0.7077, 0.531, 0.7077, 0.531, 0.7077, 0.531, 0.7077, 0.531, 0.7077, 0.531, 0.7077, 0.531, 0.7077, 0.531, 0.7077, 0.531, 0.7077, 0.531, 0.7077, 0.531, 0.7077, 0.531, 0.7077, 0.531, 0.7077, 0.531, 0.7077, 0.531, 0.7077, 0.531, 0.7077, 0.531, 0.7077, 0.531, 0.7077, 0.531, 0.7077, 0.531, 0.7077, 0.531, 0.7077, 0.531, 0.7077, 0.531, 0.7077, 0.531, 0.7077, 0.531, 0.7077, 0.531, 0.7077, 0.531, 0.7077, 0.531, 0.7077, 0.531, 0.7077, 0.531, 0.7077, 0.531, 0.7077, 0.531, 0.7077, 0.531, 0.7077, 0.531, 0.7077, 0.531, 0.7077, 0.531, 0.7077, 0.531, 0.7077, 0.531, 0.7077, 0.531, 0.7077, 0.531, 0.7077, 0.531, 0.7077, 0.531, 0.7077, 0.531, 0.7077, 0.531, 0.7077, 0.531, 0.7077, 0.531, 0.7077, 0.531, 0.7077, 0.531, 0.1962, 0.5031, 0.1962, 0.5031, 0.1962, 0.5031, 0.1962, 0.5031, 0.1962, 0.5031, 0.1962, 0.5031, 0.1962, 0.5031, 0.1962, 0.5031, 0.1962, 0.5031, 0.1962, 0.5031, 0.1962, 0.5031, 0.1962, 0.5031, 0.1962, 0.5031, 0.1962, 0.5031, 0.1962, 0.5031, 0.1962, 0.5031, 0.1962, 0.5031, 0.1962, 0.5031, 0.1962, 0.5031, 0.1962, 0.5031, 0.1962, 0.5031, 0.1962, 0.5031, 0.1962, 0.5031, 0.1962, 0.5031, 0.1962, 0.5031, 0.1962, 0.5031, 0.1962, 0.5031, 0.1962, 0.5031, 0.1962, 0.5031, 0.1962, 0.5031, 0.1962, 0.5031, 0.1962, 0.5031, 0.1962, 0.5031, 0.1962, 0.5031, 0.1962, 0.5031, 0.1962, 0.5031, 0.1962, 0.5031, 0.1962, 0.5031, 0.1962, 0.5031, 0.1962, 0.5031, 0.1962, 0.5031, 0.1962, 0.5031, 0.1962, 0.5031, 0.1962, 0.5031, 0.1962, 0.5031, 0.1962, 0.5031, 0.1962, 0.5031, 0.1962, 0.5031, 0.1962, 0.5031, 0.1962, 0.5031, 0.1962, 0.5031, 0.1962, 0.5031, 0.1962, 0.5031, 0.1962, 0.5031, 0.1962, 0.5031, 0.1962, 0.5031])
me_cube_001.materials.append(mat_iron)
me_cube_001.materials.append(mat_wood)
me_cube_001.use_mirror_vertex_groups = False
me_cube_001.update()
me_cube_002 = bpy.data.meshes.new('Cube.002')
me_cube_002.from_pydata([(0.5761, -6.28, 1.0), (0.5225, -6.226, 1.0), (0.5604, -6.242, 1.0), (0.5604, -6.558, -3.0), (0.5225, -8.0, 1.0), (0.5761, -7.946, 1.0), (0.5604, -7.984, 1.0), (0.5604, -8.3, -3.0), (-0.5123, -6.226, 1.0), (-0.5659, -6.28, 1.0), (-0.5502, -6.242, 1.0), (-0.5502, -6.558, -3.0), (-0.5659, -7.946, 1.0), (-0.5123, -8.0, 1.0), (-0.5502, -7.984, 1.0), (-0.5502, -8.3, -3.0), (0.5604, -6.558, -3.0), (0.5225, -6.538, -2.952), (0.5336, -6.545, -2.986), (0.5761, -6.592, -2.952), (0.5604, -6.558, -3.0), (0.5715, -6.583, -2.986), (0.5604, -8.3, -3.0), (0.5761, -8.258, -2.952), (0.5715, -8.272, -2.986), (0.5225, -8.312, -2.952), (0.5604, -8.3, -3.0), (0.5336, -8.31, -2.986), (-0.5502, -6.558, -3.0), (-0.5659, -6.592, -2.952), (-0.5613, -6.583, -2.986), (-0.5123, -6.538, -2.952), (-0.5502, -6.558, -3.0), (-0.5234, -6.545, -2.986), (-0.5502, -8.3, -3.0), (-0.5123, -8.312, -2.952), (-0.5234, -8.31, -2.986), (-0.5659, -8.258, -2.952), (-0.5502, -8.3, -3.0), (-0.5613, -8.272, -2.986)], [], [(19, 0, 5, 23), (10, 11, 28, 30, 29, 9), (8, 31, 33, 32, 11, 10), (28, 11, 32, 16, 3, 20, 22, 7, 26, 34, 15, 38), (0, 2, 1, 8, 10, 9, 12, 14, 13, 4, 6, 5), (25, 4, 13, 35), (4, 25, 27, 26, 7, 6), (6, 7, 22, 24, 23, 5), (31, 8, 1, 17), (34, 36, 35, 13, 14, 15), (37, 12, 9, 29), (15, 14, 12, 37, 39, 38), (0, 19, 21, 20, 3, 2), (22, 20, 21, 24), (24, 21, 19, 23), (16, 32, 33, 18), (18, 33, 31, 17), (37, 29, 30, 39), (39, 30, 28, 38), (25, 35, 36, 27), (27, 36, 34, 26), (2, 3, 16, 18, 17, 1)])
_uv = me_cube_002.uv_layers.new(name='UVMap')
_uv.uv.foreach_set('vector', [0.2117, 0.469, 0.2117, 0.469, 0.2117, 0.469, 0.2117, 0.469, 0.2117, 0.469, 0.2117, 0.469, 0.2117, 0.469, 0.2117, 0.469, 0.2117, 0.469, 0.2117, 0.469, 0.2117, 0.469, 0.2117, 0.469, 0.2117, 0.469, 0.2117, 0.469, 0.2117, 0.469, 0.2117, 0.469, 0.2117, 0.469, 0.2117, 0.469, 0.2117, 0.469, 0.2117, 0.469, 0.2117, 0.469, 0.2117, 0.469, 0.2117, 0.469, 0.2117, 0.469, 0.2117, 0.469, 0.2117, 0.469, 0.2117, 0.469, 0.2117, 0.469, 0.2117, 0.469, 0.2117, 0.469, 0.2117, 0.469, 0.2117, 0.469, 0.2117, 0.469, 0.2117, 0.469, 0.2117, 0.469, 0.2117, 0.469, 0.2117, 0.469, 0.2117, 0.469, 0.2117, 0.469, 0.2117, 0.469, 0.2117, 0.469, 0.2117, 0.469, 0.2117, 0.469, 0.2117, 0.469, 0.2117, 0.469, 0.2117, 0.469, 0.2117, 0.469, 0.2117, 0.469, 0.2117, 0.469, 0.2117, 0.469, 0.2117, 0.469, 0.2117, 0.469, 0.2117, 0.469, 0.2117, 0.469, 0.2117, 0.469, 0.2117, 0.469, 0.2117, 0.469, 0.2117, 0.469, 0.2117, 0.469, 0.2117, 0.469, 0.2117, 0.469, 0.2117, 0.469, 0.2117, 0.469, 0.2117, 0.469, 0.2117, 0.469, 0.2117, 0.469, 0.2117, 0.469, 0.2117, 0.469, 0.2117, 0.469, 0.2117, 0.469, 0.2117, 0.469, 0.2117, 0.469, 0.2117, 0.469, 0.2117, 0.469, 0.2117, 0.469, 0.2117, 0.469, 0.2117, 0.469, 0.2117, 0.469, 0.2117, 0.469, 0.2117, 0.469, 0.2117, 0.469, 0.2117, 0.469, 0.2117, 0.469, 0.2117, 0.469, 0.2117, 0.469, 0.2117, 0.469, 0.2117, 0.469, 0.2117, 0.469, 0.2117, 0.469, 0.2117, 0.469, 0.2117, 0.469, 0.2117, 0.469, 0.2117, 0.469, 0.2117, 0.469, 0.2117, 0.469, 0.2117, 0.469, 0.2117, 0.469, 0.2117, 0.469, 0.2117, 0.469, 0.2117, 0.469, 0.2117, 0.469, 0.2117, 0.469, 0.2117, 0.469, 0.2117, 0.469, 0.2117, 0.469, 0.2117, 0.469, 0.2117, 0.469, 0.2117, 0.469, 0.2117, 0.469, 0.2117, 0.469, 0.2117, 0.469, 0.2117, 0.469, 0.2117, 0.469, 0.2117, 0.469, 0.2117, 0.469, 0.2117, 0.469, 0.2117, 0.469, 0.2117, 0.469, 0.2117, 0.469, 0.2117, 0.469])
me_cube_002.materials.append(mat_iron)
me_cube_002.use_mirror_vertex_groups = False
me_cube_002.update()
me_cylinder_001 = bpy.data.meshes.new('Cylinder.001')
me_cylinder_001.from_pydata([(-1.535, 7.0, 3.743), (-1.535, 9.0, 3.826), (-1.476, 7.0, 3.748), (-1.492, 9.0, 3.83), (-1.42, 7.0, 3.765), (-1.452, 9.0, 3.843), (-1.368, 7.0, 3.793), (-1.415, 9.0, 3.863), (-1.323, 7.0, 3.83), (-1.382, 9.0, 3.89), (-1.285, 7.0, 3.876), (-1.355, 9.0, 3.922), (-1.258, 7.0, 3.928), (-1.335, 9.0, 3.96), (-1.24, 7.0, 3.984), (-1.323, 9.0, 4.0), (-1.235, 7.0, 4.043), (-1.318, 9.0, 4.043), (-1.24, 7.0, 4.101), (-1.323, 9.0, 4.085), (-1.258, 7.0, 4.157), (-1.335, 9.0, 4.125), (-1.285, 7.0, 4.209), (-1.355, 9.0, 4.163), (-1.323, 7.0, 4.255), (-1.382, 9.0, 4.195), (-1.368, 7.0, 4.292), (-1.415, 9.0, 4.222), (-1.42, 7.0, 4.32), (-1.452, 9.0, 4.242), (-1.476, 7.0, 4.337), (-1.492, 9.0, 4.255), (-1.535, 7.0, 4.343), (-1.535, 9.0, 4.259), (-1.593, 7.0, 4.337), (-1.577, 9.0, 4.255), (-1.649, 7.0, 4.32), (-1.617, 9.0, 4.242), (-1.701, 7.0, 4.292), (-1.655, 9.0, 4.222), (-1.747, 7.0, 4.255), (-1.688, 9.0, 4.195), (-1.784, 7.0, 4.209), (-1.715, 9.0, 4.163), (-1.812, 7.0, 4.157), (-1.735, 9.0, 4.125), (-1.829, 7.0, 4.101), (-1.747, 9.0, 4.085), (-1.835, 7.0, 4.043), (-1.751, 9.0, 4.043), (-1.829, 7.0, 3.984), (-1.747, 9.0, 4.0), (-1.812, 7.0, 3.928), (-1.735, 9.0, 3.96), (-1.784, 7.0, 3.876), (-1.715, 9.0, 3.922), (-1.747, 7.0, 3.83), (-1.688, 9.0, 3.89), (-1.701, 7.0, 3.793), (-1.655, 9.0, 3.863), (-1.649, 7.0, 3.765), (-1.617, 9.0, 3.843), (-1.593, 7.0, 3.748), (-1.577, 9.0, 3.83), (-1.476, 9.0, 3.748), (-1.535, 9.0, 3.743), (-1.42, 9.0, 3.765), (-1.368, 9.0, 3.793), (-1.323, 9.0, 3.83), (-1.285, 9.0, 3.876), (-1.258, 9.0, 3.928), (-1.24, 9.0, 3.984), (-1.235, 9.0, 4.043), (-1.24, 9.0, 4.101), (-1.258, 9.0, 4.157), (-1.285, 9.0, 4.209), (-1.323, 9.0, 4.255), (-1.368, 9.0, 4.292), (-1.42, 9.0, 4.32), (-1.476, 9.0, 4.337), (-1.535, 9.0, 4.343), (-1.593, 9.0, 4.337), (-1.649, 9.0, 4.32), (-1.701, 9.0, 4.292), (-1.747, 9.0, 4.255), (-1.784, 9.0, 4.209), (-1.812, 9.0, 4.157), (-1.829, 9.0, 4.101), (-1.835, 9.0, 4.043), (-1.829, 9.0, 3.984), (-1.812, 9.0, 3.928), (-1.784, 9.0, 3.876), (-1.747, 9.0, 3.83), (-1.701, 9.0, 3.793), (-1.649, 9.0, 3.765), (-1.593, 9.0, 3.748), (-1.492, 9.0, 3.83), (-1.535, 9.0, 3.826), (-1.452, 9.0, 3.843), (-1.415, 9.0, 3.863), (-1.382, 9.0, 3.89), (-1.355, 9.0, 3.922), (-1.335, 9.0, 3.96), (-1.323, 9.0, 4.0), (-1.318, 9.0, 4.043), (-1.323, 9.0, 4.085), (-1.335, 9.0, 4.125), (-1.355, 9.0, 4.163), (-1.382, 9.0, 4.195), (-1.415, 9.0, 4.222), (-1.452, 9.0, 4.242), (-1.492, 9.0, 4.255), (-1.535, 9.0, 4.259), (-1.577, 9.0, 4.255), (-1.617, 9.0, 4.242), (-1.655, 9.0, 4.222), (-1.688, 9.0, 4.195), (-1.715, 9.0, 4.163), (-1.735, 9.0, 4.125), (-1.747, 9.0, 4.085), (-1.751, 9.0, 4.043), (-1.747, 9.0, 4.0), (-1.735, 9.0, 3.96), (-1.715, 9.0, 3.922), (-1.688, 9.0, 3.89), (-1.655, 9.0, 3.863), (-1.617, 9.0, 3.843), (-1.577, 9.0, 3.83), (-1.492, 6.993, 3.83), (-1.535, 6.993, 3.826), (-1.452, 6.993, 3.843), (-1.415, 6.993, 3.863), (-1.382, 6.993, 3.89), (-1.355, 6.993, 3.922), (-1.335, 6.993, 3.96), (-1.323, 6.993, 4.0), (-1.318, 6.993, 4.043), (-1.323, 6.993, 4.085), (-1.335, 6.993, 4.125), (-1.355, 6.993, 4.163), (-1.382, 6.993, 4.195), (-1.415, 6.993, 4.222), (-1.452, 6.993, 4.242), (-1.492, 6.993, 4.255), (-1.535, 6.993, 4.259), (-1.577, 6.993, 4.255), (-1.617, 6.993, 4.242), (-1.655, 6.993, 4.222), (-1.688, 6.993, 4.195), (-1.715, 6.993, 4.163), (-1.735, 6.993, 4.125), (-1.747, 6.993, 4.085), (-1.751, 6.993, 4.043), (-1.747, 6.993, 4.0), (-1.735, 6.993, 3.96), (-1.715, 6.993, 3.922), (-1.688, 6.993, 3.89), (-1.655, 6.993, 3.863), (-1.617, 6.993, 3.843), (-1.577, 6.993, 3.83)], [], [(0, 65, 64, 2), (2, 64, 66, 4), (4, 66, 67, 6), (6, 67, 68, 8), (8, 68, 69, 10), (10, 69, 70, 12), (12, 70, 71, 14), (14, 71, 72, 16), (16, 72, 73, 18), (18, 73, 74, 20), (20, 74, 75, 22), (22, 75, 76, 24), (24, 76, 77, 26), (26, 77, 78, 28), (28, 78, 79, 30), (30, 79, 80, 32), (32, 80, 81, 34), (34, 81, 82, 36), (36, 82, 83, 38), (38, 83, 84, 40), (40, 84, 85, 42), (42, 85, 86, 44), (44, 86, 87, 46), (46, 87, 88, 48), (48, 88, 89, 50), (50, 89, 90, 52), (52, 90, 91, 54), (54, 91, 92, 56), (56, 92, 93, 58), (58, 93, 94, 60), (15, 13, 102, 103), (60, 94, 95, 62), (62, 95, 65, 0), (0, 2, 4, 6, 8, 10, 12, 14, 16, 18, 20, 22, 24, 26, 28, 30, 32, 34, 36, 38, 40, 42, 44, 46, 48, 50, 52, 54, 56, 58, 60, 62), (1, 3, 64, 65), (3, 5, 66, 64), (5, 7, 67, 66), (7, 9, 68, 67), (9, 11, 69, 68), (11, 13, 70, 69), (13, 15, 71, 70), (15, 17, 72, 71), (17, 19, 73, 72), (19, 21, 74, 73), (21, 23, 75, 74), (23, 25, 76, 75), (25, 27, 77, 76), (27, 29, 78, 77), (29, 31, 79, 78), (31, 33, 80, 79), (33, 35, 81, 80), (35, 37, 82, 81), (37, 39, 83, 82), (39, 41, 84, 83), (41, 43, 85, 84), (43, 45, 86, 85), (45, 47, 87, 86), (47, 49, 88, 87), (49, 51, 89, 88), (51, 53, 90, 89), (53, 55, 91, 90), (55, 57, 92, 91), (57, 59, 93, 92), (59, 61, 94, 93), (61, 63, 95, 94), (63, 1, 65, 95), (106, 105, 137, 138), (43, 41, 116, 117), (17, 15, 103, 104), (45, 43, 117, 118), (19, 17, 104, 105), (47, 45, 118, 119), (21, 19, 105, 106), (49, 47, 119, 120), (23, 21, 106, 107), (51, 49, 120, 121), (25, 23, 107, 108), (53, 51, 121, 122), (27, 25, 108, 109), (55, 53, 122, 123), (29, 27, 109, 110), (3, 1, 97, 96), (57, 55, 123, 124), (31, 29, 110, 111), (5, 3, 96, 98), (59, 57, 124, 125), (33, 31, 111, 112), (7, 5, 98, 99), (61, 59, 125, 126), (35, 33, 112, 113), (9, 7, 99, 100), (63, 61, 126, 127), (37, 35, 113, 114), (11, 9, 100, 101), (1, 63, 127, 97), (39, 37, 114, 115), (13, 11, 101, 102), (41, 39, 115, 116), (128, 129, 159, 158, 157, 156, 155, 154, 153, 152, 151, 150, 149, 148, 147, 146, 145, 144, 143, 142, 141, 140, 139, 138, 137, 136, 135, 134, 133, 132, 131, 130), (120, 119, 151, 152), (107, 106, 138, 139), (121, 120, 152, 153), (108, 107, 139, 140), (122, 121, 153, 154), (109, 108, 140, 141), (123, 122, 154, 155), (110, 109, 141, 142), (96, 97, 129, 128), (124, 123, 155, 156), (111, 110, 142, 143), (98, 96, 128, 130), (125, 124, 156, 157), (112, 111, 143, 144), (99, 98, 130, 131), (126, 125, 157, 158), (113, 112, 144, 145), (100, 99, 131, 132), (127, 126, 158, 159), (114, 113, 145, 146), (101, 100, 132, 133), (97, 127, 159, 129), (115, 114, 146, 147), (102, 101, 133, 134), (116, 115, 147, 148), (103, 102, 134, 135), (117, 116, 148, 149), (104, 103, 135, 136), (118, 117, 149, 150), (105, 104, 136, 137), (119, 118, 150, 151)])
_uv = me_cylinder_001.uv_layers.new(name='UVMap')
_uv.uv.foreach_set('vector', [0.3171, 0.4876, 0.3171, 0.4876, 0.3171, 0.4876, 0.3171, 0.4876, 0.3171, 0.4876, 0.3171, 0.4876, 0.3171, 0.4876, 0.3171, 0.4876, 0.3171, 0.4876, 0.3171, 0.4876, 0.3171, 0.4876, 0.3171, 0.4876, 0.3171, 0.4876, 0.3171, 0.4876, 0.3171, 0.4876, 0.3171, 0.4876, 0.3171, 0.4876, 0.3171, 0.4876, 0.3171, 0.4876, 0.3171, 0.4876, 0.3171, 0.4876, 0.3171, 0.4876, 0.3171, 0.4876, 0.3171, 0.4876, 0.3171, 0.4876, 0.3171, 0.4876, 0.3171, 0.4876, 0.3171, 0.4876, 0.3171, 0.4876, 0.3171, 0.4876, 0.3171, 0.4876, 0.3171, 0.4876, 0.3171, 0.4876, 0.3171, 0.4876, 0.3171, 0.4876, 0.3171, 0.4876, 0.3171, 0.4876, 0.3171, 0.4876, 0.3171, 0.4876, 0.3171, 0.4876, 0.3171, 0.4876, 0.3171, 0.4876, 0.3171, 0.4876, 0.3171, 0.4876, 0.3171, 0.4876, 0.3171, 0.4876, 0.3171, 0.4876, 0.3171, 0.4876, 0.3171, 0.4876, 0.3171, 0.4876, 0.3171, 0.4876, 0.3171, 0.4876, 0.3171, 0.4876, 0.3171, 0.4876, 0.3171, 0.4876, 0.3171, 0.4876, 0.3171, 0.4876, 0.3171, 0.4876, 0.3171, 0.4876, 0.3171, 0.4876, 0.3171, 0.4876, 0.3171, 0.4876, 0.3171, 0.4876, 0.3171, 0.4876, 0.3171, 0.4876, 0.3171, 0.4876, 0.3171, 0.4876, 0.3171, 0.4876, 0.3171, 0.4876, 0.3171, 0.4876, 0.3171, 0.4876, 0.3171, 0.4876, 0.3171, 0.4876, 0.3171, 0.4876, 0.3171, 0.4876, 0.3171, 0.4876, 0.3171, 0.4876, 0.3171, 0.4876, 0.3171, 0.4876, 0.3171, 0.4876, 0.3171, 0.4876, 0.3171, 0.4876, 0.3171, 0.4876, 0.3171, 0.4876, 0.3171, 0.4876, 0.3171, 0.4876, 0.3171, 0.4876, 0.3171, 0.4876, 0.3171, 0.4876, 0.3171, 0.4876, 0.3171, 0.4876, 0.3171, 0.4876, 0.3171, 0.4876, 0.3171, 0.4876, 0.3171, 0.4876, 0.3171, 0.4876, 0.3171, 0.4876, 0.3171, 0.4876, 0.3171, 0.4876, 0.3171, 0.4876, 0.3171, 0.4876, 0.3171, 0.4876, 0.3171, 0.4876, 0.3171, 0.4876, 0.3171, 0.4876, 0.3171, 0.4876, 0.3171, 0.4876, 0.3171, 0.4876, 0.3171, 0.4876, 0.3171, 0.4876, 0.3171, 0.4876, 0.3171, 0.4876, 0.3171, 0.4876, 0.3171, 0.4876, 0.3171, 0.4876, 0.3171, 0.4876, 0.3171, 0.4876, 0.3171, 0.4876, 0.3171, 0.4876, 0.3171, 0.4876, 0.3171, 0.4876, 0.3171, 0.4876, 0.3171, 0.4876, 0.3171, 0.4876, 0.3171, 0.4876, 0.3171, 0.4876, 0.3171, 0.4876, 0.3171, 0.4876, 0.3171, 0.4876, 0.3171, 0.4876, 0.3171, 0.4876, 0.3171, 0.4876, 0.3171, 0.4876, 0.3171, 0.4876, 0.3171, 0.4876, 0.3171, 0.4876, 0.3171, 0.4876, 0.3171, 0.4876, 0.3171, 0.4876, 0.3171, 0.4876, 0.3171, 0.4876, 0.3171, 0.4876, 0.3171, 0.4876, 0.3171, 0.4876, 0.3171, 0.4876, 0.3171, 0.4876, 0.3171, 0.4876, 0.3171, 0.4876, 0.3171, 0.4876, 0.3171, 0.4876, 0.3171, 0.4876, 0.3171, 0.4876, 0.3171, 0.4876, 0.3171, 0.4876, 0.3171, 0.4876, 0.3171, 0.4876, 0.3171, 0.4876, 0.3171, 0.4876, 0.3171, 0.4876, 0.3171, 0.4876, 0.3171, 0.4876, 0.3171, 0.4876, 0.3171, 0.4876, 0.3171, 0.4876, 0.3171, 0.4876, 0.3171, 0.4876, 0.3171, 0.4876, 0.3171, 0.4876, 0.3171, 0.4876, 0.3171, 0.4876, 0.3171, 0.4876, 0.3171, 0.4876, 0.3171, 0.4876, 0.3171, 0.4876, 0.3171, 0.4876, 0.3171, 0.4876, 0.3171, 0.4876, 0.3171, 0.4876, 0.3171, 0.4876, 0.3171, 0.4876, 0.3171, 0.4876, 0.3171, 0.4876, 0.3171, 0.4876, 0.3171, 0.4876, 0.3171, 0.4876, 0.3171, 0.4876, 0.3171, 0.4876, 0.3171, 0.4876, 0.3171, 0.4876, 0.3171, 0.4876, 0.3171, 0.4876, 0.3171, 0.4876, 0.3171, 0.4876, 0.3171, 0.4876, 0.3171, 0.4876, 0.3171, 0.4876, 0.3171, 0.4876, 0.3171, 0.4876, 0.3171, 0.4876, 0.3171, 0.4876, 0.3171, 0.4876, 0.3171, 0.4876, 0.3171, 0.4876, 0.3171, 0.4876, 0.3171, 0.4876, 0.3171, 0.4876, 0.3171, 0.4876, 0.3171, 0.4876, 0.3171, 0.4876, 0.3171, 0.4876, 0.3171, 0.4876, 0.3171, 0.4876, 0.3171, 0.4876, 0.3171, 0.4876, 0.3171, 0.4876, 0.3171, 0.4876, 0.3171, 0.4876, 0.3171, 0.4876, 0.3171, 0.4876, 0.3171, 0.4876, 0.3171, 0.4876, 0.3171, 0.4876, 0.3171, 0.4876, 0.3171, 0.4876, 0.3171, 0.4876, 0.3171, 0.4876, 0.3171, 0.4876, 0.3171, 0.4876, 0.3171, 0.4876, 0.3171, 0.4876, 0.3171, 0.4876, 0.3171, 0.4876, 0.3171, 0.4876, 0.3171, 0.4876, 0.3171, 0.4876, 0.3171, 0.4876, 0.3171, 0.4876, 0.3171, 0.4876, 0.3171, 0.4876, 0.3171, 0.4876, 0.3171, 0.4876, 0.3171, 0.4876, 0.3171, 0.4876, 0.3171, 0.4876, 0.3171, 0.4876, 0.3171, 0.4876, 0.3171, 0.4876, 0.3171, 0.4876, 0.3171, 0.4876, 0.3171, 0.4876, 0.3171, 0.4876, 0.3171, 0.4876, 0.3171, 0.4876, 0.3171, 0.4876, 0.3171, 0.4876, 0.3171, 0.4876, 0.3171, 0.4876, 0.3171, 0.4876, 0.3171, 0.4876, 0.3171, 0.4876, 0.3171, 0.4876, 0.3171, 0.4876, 0.3171, 0.4876, 0.3171, 0.4876, 0.3171, 0.4876, 0.3171, 0.4876, 0.3171, 0.4876, 0.3171, 0.4876, 0.3171, 0.4876, 0.3171, 0.4876, 0.3171, 0.4876, 0.3171, 0.4876, 0.3171, 0.4876, 0.3171, 0.4876, 0.3171, 0.4876, 0.3171, 0.4876, 0.3171, 0.4876, 0.3171, 0.4876, 0.3171, 0.4876, 0.3171, 0.4876, 0.3171, 0.4876, 0.3171, 0.4876, 0.3171, 0.4876, 0.3171, 0.4876, 0.3171, 0.4876, 0.3171, 0.4876, 0.3171, 0.4876, 0.3171, 0.4876, 0.3171, 0.4876, 0.3171, 0.4876, 0.3171, 0.4876, 0.3171, 0.4876, 0.3171, 0.4876, 0.3171, 0.4876, 0.3171, 0.4876, 0.3171, 0.4876, 0.3171, 0.4876, 0.3171, 0.4876, 0.3171, 0.4876, 0.3171, 0.4876, 0.3171, 0.4876, 0.3171, 0.4876, 0.3171, 0.4876, 0.3171, 0.4876, 0.3171, 0.4876, 0.3171, 0.4876, 0.3171, 0.4876, 0.3171, 0.4876, 0.3171, 0.4876, 0.3171, 0.4876, 0.3171, 0.4876, 0.3171, 0.4876, 0.3171, 0.4876, 0.3171, 0.4876, 0.3171, 0.4876, 0.3171, 0.4876, 0.3171, 0.4876, 0.3171, 0.4876, 0.3171, 0.4876, 0.3171, 0.4876, 0.3171, 0.4876, 0.3171, 0.4876, 0.3171, 0.4876, 0.3171, 0.4876, 0.3171, 0.4876, 0.3171, 0.4876, 0.3171, 0.4876, 0.3171, 0.4876, 0.3171, 0.4876, 0.3171, 0.4876, 0.3171, 0.4876, 0.3171, 0.4876, 0.3171, 0.4876, 0.3171, 0.4876, 0.3171, 0.4876, 0.3171, 0.4876, 0.3171, 0.4876, 0.3171, 0.4876, 0.3171, 0.4876, 0.3171, 0.4876, 0.3171, 0.4876, 0.3171, 0.4876, 0.3171, 0.4876, 0.3171, 0.4876, 0.3171, 0.4876, 0.3171, 0.4876, 0.3171, 0.4876, 0.3171, 0.4876, 0.3171, 0.4876, 0.3171, 0.4876, 0.3171, 0.4876, 0.3171, 0.4876, 0.3171, 0.4876, 0.3171, 0.4876, 0.3171, 0.4876, 0.3171, 0.4876, 0.3171, 0.4876, 0.3171, 0.4876, 0.3171, 0.4876, 0.3171, 0.4876, 0.3171, 0.4876, 0.3171, 0.4876, 0.3171, 0.4876, 0.3171, 0.4876, 0.3171, 0.4876, 0.3171, 0.4876, 0.3171, 0.4876, 0.3171, 0.4876, 0.3171, 0.4876, 0.3171, 0.4876, 0.3171, 0.4876, 0.3171, 0.4876, 0.3171, 0.4876, 0.3171, 0.4876, 0.3171, 0.4876, 0.3171, 0.4876, 0.3171, 0.4876, 0.3171, 0.4876, 0.3171, 0.4876, 0.3171, 0.4876, 0.3171, 0.4876, 0.3171, 0.4876, 0.3171, 0.4876, 0.3171, 0.4876, 0.3171, 0.4876, 0.3171, 0.4876, 0.3171, 0.4876, 0.3171, 0.4876, 0.3171, 0.4876, 0.3171, 0.4876, 0.3171, 0.4876, 0.3171, 0.4876, 0.3171, 0.4876, 0.3171, 0.4876, 0.3171, 0.4876, 0.3171, 0.4876, 0.3171, 0.4876, 0.3171, 0.4876, 0.3171, 0.4876, 0.3171, 0.4876, 0.3171, 0.4876, 0.3171, 0.4876, 0.3171, 0.4876, 0.3171, 0.4876, 0.3171, 0.4876, 0.3171, 0.4876, 0.3171, 0.4876, 0.3171, 0.4876, 0.3171, 0.4876, 0.3171, 0.4876, 0.3171, 0.4876, 0.3171, 0.4876, 0.3171, 0.4876, 0.3171, 0.4876, 0.3171, 0.4876, 0.3171, 0.4876, 0.3171, 0.4876, 0.3171, 0.4876, 0.3171, 0.4876, 0.3171, 0.4876, 0.3171, 0.4876, 0.3171, 0.4876, 0.3171, 0.4876, 0.3171, 0.4876, 0.3171, 0.4876, 0.3171, 0.4876, 0.3171, 0.4876, 0.3171, 0.4876, 0.3171, 0.4876, 0.3171, 0.4876, 0.3171, 0.4876, 0.3171, 0.4876, 0.3171, 0.4876, 0.3171, 0.4876, 0.3171, 0.4876, 0.3171, 0.4876, 0.3171, 0.4876, 0.3171, 0.4876, 0.3171, 0.4876, 0.3171, 0.4876, 0.3171, 0.4876, 0.3171, 0.4876, 0.3171, 0.4876, 0.3171, 0.4876, 0.3171, 0.4876, 0.3171, 0.4876, 0.3171, 0.4876, 0.3171, 0.4876, 0.3171, 0.4876, 0.3171, 0.4876, 0.3171, 0.4876, 0.3171, 0.4876, 0.3171, 0.4876, 0.3171, 0.4876, 0.3171, 0.4876, 0.3171, 0.4876, 0.3171, 0.4876, 0.3171, 0.4876, 0.3171, 0.4876, 0.3171, 0.4876, 0.3171, 0.4876, 0.3171, 0.4876, 0.3171, 0.4876, 0.3171, 0.4876, 0.3171, 0.4876, 0.3171, 0.4876, 0.3171, 0.4876, 0.3171, 0.4876, 0.3171, 0.4876, 0.3171, 0.4876, 0.3171, 0.4876, 0.3171, 0.4876, 0.3171, 0.4876, 0.3171, 0.4876, 0.3171, 0.4876, 0.3171, 0.4876, 0.3171, 0.4876, 0.3171, 0.4876, 0.3171, 0.4876, 0.3171, 0.4876, 0.3171, 0.4876, 0.3171, 0.4876, 0.3171, 0.4876, 0.3171, 0.4876, 0.3171, 0.4876, 0.3171, 0.4876, 0.3171, 0.4876, 0.3171, 0.4876, 0.3171, 0.4876, 0.3171, 0.4876, 0.3171, 0.4876, 0.3171, 0.4876, 0.3171, 0.4876, 0.3171, 0.4876, 0.3171, 0.4876, 0.3171, 0.4876, 0.3171, 0.4876, 0.3171, 0.4876, 0.3171, 0.4876, 0.3171, 0.4876, 0.3171, 0.4876, 0.3171, 0.4876, 0.3171, 0.4876, 0.3171, 0.4876, 0.3171, 0.4876, 0.3171, 0.4876, 0.3171, 0.4876, 0.3171, 0.4876, 0.3171, 0.4876, 0.3171, 0.4876, 0.3171, 0.4876, 0.3171, 0.4876, 0.3171, 0.4876, 0.3171, 0.4876, 0.3171, 0.4876, 0.3171, 0.4876, 0.3171, 0.4876, 0.3171, 0.4876, 0.3171, 0.4876, 0.3171, 0.4876, 0.3171, 0.4876, 0.3171, 0.4876, 0.3171, 0.4876, 0.3171, 0.4876, 0.3171, 0.4876, 0.3171, 0.4876, 0.3171, 0.4876, 0.3171, 0.4876, 0.3171, 0.4876, 0.3171, 0.4876, 0.3171, 0.4876, 0.3171, 0.4876, 0.3171, 0.4876, 0.3171, 0.4876, 0.3171, 0.4876, 0.3171, 0.4876, 0.3171, 0.4876, 0.3171, 0.4876, 0.3171, 0.4876, 0.3171, 0.4876, 0.3171, 0.4876, 0.3171, 0.4876, 0.3171, 0.4876, 0.3171, 0.4876, 0.3171, 0.4876, 0.3171, 0.4876, 0.3171, 0.4876, 0.3171, 0.4876, 0.3171, 0.4876, 0.3171, 0.4876, 0.3171, 0.4876, 0.3171, 0.4876, 0.3171, 0.4876, 0.3171, 0.4876, 0.3171, 0.4876, 0.3171, 0.4876, 0.3171, 0.4876, 0.3171, 0.4876, 0.3171, 0.4876, 0.3171, 0.4876, 0.3171, 0.4876, 0.3171, 0.4876, 0.3171, 0.4876, 0.3171, 0.4876, 0.3171, 0.4876, 0.3171, 0.4876, 0.3171, 0.4876, 0.3171, 0.4876, 0.3171, 0.4876, 0.3171, 0.4876, 0.3171, 0.4876, 0.3171, 0.4876, 0.3171, 0.4876, 0.3171, 0.4876, 0.3171, 0.4876, 0.3171, 0.4876])
me_cylinder_001.materials.append(mat_smoothiron)
me_cylinder_001.update()

# ---- objects
ob_magazine = bpy.data.objects.new('Magazine', me_cube)
ob_body = bpy.data.objects.new('Body', me_cube_001)
ob_handle = bpy.data.objects.new('Handle', me_cube_002)
ob_barrel = bpy.data.objects.new('Barrel', me_cylinder_001)

# ---- transforms, parenting, visibility, modifiers, constraints
ob_magazine.location = (0.0, 0.0, 0.0)
ob_magazine.lock_rotations_4d = False
ob_magazine.empty_display_type = 'ARROWS'
ob_magazine.lineart.crease_threshold = 0.0
ob_body.location = (0.0, 0.0, 0.0)
ob_body.lock_rotations_4d = False
ob_body.empty_display_type = 'ARROWS'
ob_body.lineart.crease_threshold = 0.0
ob_handle.location = (0.0, 0.0, 0.0)
ob_handle.lock_rotations_4d = False
ob_handle.empty_display_type = 'ARROWS'
ob_handle.lineart.crease_threshold = 0.0
ob_barrel.location = (1.563, -5.002, -2.053)

# ---- collection membership
col_collection.objects.link(ob_magazine)
col_collection.objects.link(ob_body)
col_collection.objects.link(ob_handle)
col_collection.objects.link(ob_barrel)

# ---- scene / render settings (as saved in the file)
scene.frame_start = 1; scene.frame_end = 250; scene.frame_set(1)
scene.render.engine = 'BLENDER_EEVEE_NEXT'
scene.cycles.sampling_pattern = 'TABULATED_SOBOL'
scene.cycles.use_light_tree = False
scene.view_settings.view_transform = 'Filmic'
bpy.context.view_layer.update()

# ---- added for rendering (the .blend has no active camera and no usable light): camera, sun
cam_auto = bpy.data.cameras.new('AutoCamera')
cam_auto.lens = 50.0
cam_auto.sensor_width = 36.0
cam_auto.clip_end = 1000.0
ob_auto_camera = bpy.data.objects.new('AutoCamera', cam_auto)
scene.collection.objects.link(ob_auto_camera)
ob_auto_camera.location = (17.474, -25.4695, 12.9896)
ob_auto_camera.rotation_euler = (1.09748, -7.21219e-08, 0.694738)
scene.camera = ob_auto_camera
light_auto_sun = bpy.data.lights.new('AutoSun', 'SUN')
light_auto_sun.energy = 3.0
light_auto_sun.angle = 0.0523599
ob_auto_sun = bpy.data.objects.new('AutoSun', light_auto_sun)
scene.collection.objects.link(ob_auto_sun)
ob_auto_sun.rotation_euler = (0.872665, 0.174533, 0.523599)
bpy.context.view_layer.update()
